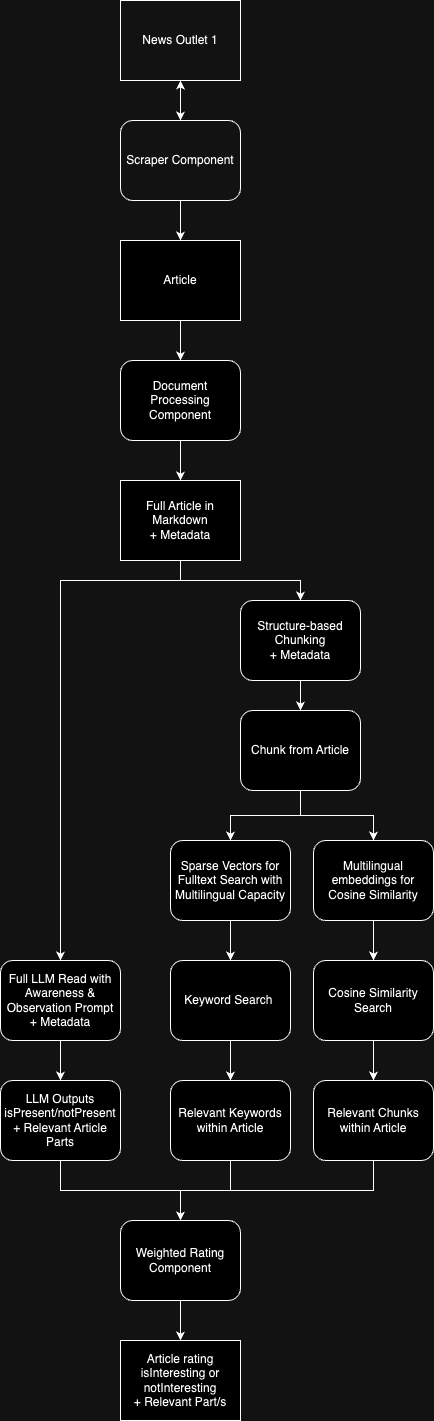

The diagram above was exported from draw.io. Its source (the exported page's mxGraphModel, read from the mxfile embedded in the PNG):
<mxGraphModel dx="1158" dy="701" grid="1" gridSize="10" guides="1" tooltips="1" connect="1" arrows="1" fold="1" page="1" pageScale="1" pageWidth="827" pageHeight="1169" math="0" shadow="0">
  <root>
    <mxCell id="0" />
    <mxCell id="1" parent="0" />
    <mxCell id="bEkGnUCjJTWDH3iZoQyt-36" style="edgeStyle=orthogonalEdgeStyle;rounded=0;orthogonalLoop=1;jettySize=auto;html=1;" edge="1" parent="1" source="bEkGnUCjJTWDH3iZoQyt-1" target="bEkGnUCjJTWDH3iZoQyt-29">
      <mxGeometry relative="1" as="geometry" />
    </mxCell>
    <mxCell id="bEkGnUCjJTWDH3iZoQyt-1" value="Article" style="rounded=0;whiteSpace=wrap;html=1;" vertex="1" parent="1">
      <mxGeometry x="160" y="240" width="120" height="80" as="geometry" />
    </mxCell>
    <mxCell id="bEkGnUCjJTWDH3iZoQyt-64" style="edgeStyle=orthogonalEdgeStyle;rounded=0;orthogonalLoop=1;jettySize=auto;html=1;entryX=0.5;entryY=0;entryDx=0;entryDy=0;" edge="1" parent="1" source="bEkGnUCjJTWDH3iZoQyt-20" target="bEkGnUCjJTWDH3iZoQyt-31">
      <mxGeometry relative="1" as="geometry" />
    </mxCell>
    <mxCell id="bEkGnUCjJTWDH3iZoQyt-20" value="News Outlet 1" style="rounded=0;whiteSpace=wrap;html=1;fillColor=none;" vertex="1" parent="1">
      <mxGeometry x="160" width="120" height="80" as="geometry" />
    </mxCell>
    <mxCell id="bEkGnUCjJTWDH3iZoQyt-27" style="edgeStyle=orthogonalEdgeStyle;rounded=0;orthogonalLoop=1;jettySize=auto;html=1;" edge="1" parent="1" target="bEkGnUCjJTWDH3iZoQyt-23">
      <mxGeometry relative="1" as="geometry">
        <mxPoint x="580" y="80" as="sourcePoint" />
      </mxGeometry>
    </mxCell>
    <mxCell id="bEkGnUCjJTWDH3iZoQyt-28" style="edgeStyle=orthogonalEdgeStyle;rounded=0;orthogonalLoop=1;jettySize=auto;html=1;" edge="1" parent="1" target="bEkGnUCjJTWDH3iZoQyt-24">
      <mxGeometry relative="1" as="geometry">
        <mxPoint x="580" y="80" as="sourcePoint" />
      </mxGeometry>
    </mxCell>
    <mxCell id="bEkGnUCjJTWDH3iZoQyt-51" style="edgeStyle=orthogonalEdgeStyle;rounded=0;orthogonalLoop=1;jettySize=auto;html=1;" edge="1" parent="1" source="bEkGnUCjJTWDH3iZoQyt-29" target="bEkGnUCjJTWDH3iZoQyt-44">
      <mxGeometry relative="1" as="geometry" />
    </mxCell>
    <mxCell id="bEkGnUCjJTWDH3iZoQyt-29" value="Document&lt;div&gt;Processing Component&lt;/div&gt;" style="rounded=1;whiteSpace=wrap;html=1;" vertex="1" parent="1">
      <mxGeometry x="160" y="360" width="120" height="80" as="geometry" />
    </mxCell>
    <mxCell id="bEkGnUCjJTWDH3iZoQyt-33" style="edgeStyle=orthogonalEdgeStyle;rounded=0;orthogonalLoop=1;jettySize=auto;html=1;" edge="1" parent="1" source="bEkGnUCjJTWDH3iZoQyt-31" target="bEkGnUCjJTWDH3iZoQyt-1">
      <mxGeometry relative="1" as="geometry" />
    </mxCell>
    <mxCell id="bEkGnUCjJTWDH3iZoQyt-34" style="edgeStyle=orthogonalEdgeStyle;rounded=0;orthogonalLoop=1;jettySize=auto;html=1;" edge="1" parent="1" source="bEkGnUCjJTWDH3iZoQyt-31" target="bEkGnUCjJTWDH3iZoQyt-20">
      <mxGeometry relative="1" as="geometry" />
    </mxCell>
    <mxCell id="bEkGnUCjJTWDH3iZoQyt-31" value="Scraper Component" style="rounded=1;whiteSpace=wrap;html=1;fillColor=none;" vertex="1" parent="1">
      <mxGeometry x="160" y="120" width="120" height="80" as="geometry" />
    </mxCell>
    <mxCell id="bEkGnUCjJTWDH3iZoQyt-46" style="edgeStyle=orthogonalEdgeStyle;rounded=0;orthogonalLoop=1;jettySize=auto;html=1;" edge="1" parent="1" source="bEkGnUCjJTWDH3iZoQyt-38" target="bEkGnUCjJTWDH3iZoQyt-41">
      <mxGeometry relative="1" as="geometry" />
    </mxCell>
    <mxCell id="bEkGnUCjJTWDH3iZoQyt-38" value="Full LLM Read with Awareness &amp;amp; Observation Prompt&lt;div&gt;+ Metadata&lt;/div&gt;" style="rounded=1;whiteSpace=wrap;html=1;" vertex="1" parent="1">
      <mxGeometry x="40" y="960" width="120" height="80" as="geometry" />
    </mxCell>
    <mxCell id="bEkGnUCjJTWDH3iZoQyt-57" style="edgeStyle=orthogonalEdgeStyle;rounded=0;orthogonalLoop=1;jettySize=auto;html=1;entryX=0.5;entryY=0;entryDx=0;entryDy=0;" edge="1" parent="1" source="bEkGnUCjJTWDH3iZoQyt-39" target="bEkGnUCjJTWDH3iZoQyt-42">
      <mxGeometry relative="1" as="geometry" />
    </mxCell>
    <mxCell id="bEkGnUCjJTWDH3iZoQyt-39" value="Sparse Vectors for Fulltext Search with Multilingual Capacity" style="rounded=1;whiteSpace=wrap;html=1;" vertex="1" parent="1">
      <mxGeometry x="210" y="840" width="120" height="80" as="geometry" />
    </mxCell>
    <mxCell id="bEkGnUCjJTWDH3iZoQyt-56" style="edgeStyle=orthogonalEdgeStyle;rounded=0;orthogonalLoop=1;jettySize=auto;html=1;" edge="1" parent="1" source="bEkGnUCjJTWDH3iZoQyt-40" target="bEkGnUCjJTWDH3iZoQyt-43">
      <mxGeometry relative="1" as="geometry" />
    </mxCell>
    <mxCell id="bEkGnUCjJTWDH3iZoQyt-40" value="Multilingual embeddings for Cosine Similarity" style="rounded=1;whiteSpace=wrap;html=1;" vertex="1" parent="1">
      <mxGeometry x="353" y="840" width="120" height="80" as="geometry" />
    </mxCell>
    <mxCell id="bEkGnUCjJTWDH3iZoQyt-74" style="edgeStyle=orthogonalEdgeStyle;rounded=0;orthogonalLoop=1;jettySize=auto;html=1;" edge="1" parent="1" source="bEkGnUCjJTWDH3iZoQyt-41" target="bEkGnUCjJTWDH3iZoQyt-59">
      <mxGeometry relative="1" as="geometry" />
    </mxCell>
    <mxCell id="bEkGnUCjJTWDH3iZoQyt-41" value="LLM Outputs isPresent/notPresent + Relevant Article Parts" style="rounded=1;whiteSpace=wrap;html=1;" vertex="1" parent="1">
      <mxGeometry x="40" y="1080" width="120" height="80" as="geometry" />
    </mxCell>
    <mxCell id="bEkGnUCjJTWDH3iZoQyt-69" style="edgeStyle=orthogonalEdgeStyle;rounded=0;orthogonalLoop=1;jettySize=auto;html=1;" edge="1" parent="1" source="bEkGnUCjJTWDH3iZoQyt-42" target="bEkGnUCjJTWDH3iZoQyt-65">
      <mxGeometry relative="1" as="geometry" />
    </mxCell>
    <mxCell id="bEkGnUCjJTWDH3iZoQyt-42" value="Keyword Search&amp;nbsp;" style="rounded=1;whiteSpace=wrap;html=1;" vertex="1" parent="1">
      <mxGeometry x="210" y="960" width="120" height="80" as="geometry" />
    </mxCell>
    <mxCell id="bEkGnUCjJTWDH3iZoQyt-70" style="edgeStyle=orthogonalEdgeStyle;rounded=0;orthogonalLoop=1;jettySize=auto;html=1;" edge="1" parent="1" source="bEkGnUCjJTWDH3iZoQyt-43" target="bEkGnUCjJTWDH3iZoQyt-66">
      <mxGeometry relative="1" as="geometry" />
    </mxCell>
    <mxCell id="bEkGnUCjJTWDH3iZoQyt-43" value="Cosine Similarity Search" style="rounded=1;whiteSpace=wrap;html=1;" vertex="1" parent="1">
      <mxGeometry x="353" y="960" width="120" height="80" as="geometry" />
    </mxCell>
    <mxCell id="bEkGnUCjJTWDH3iZoQyt-45" style="edgeStyle=orthogonalEdgeStyle;rounded=0;orthogonalLoop=1;jettySize=auto;html=1;" edge="1" parent="1" source="bEkGnUCjJTWDH3iZoQyt-44" target="bEkGnUCjJTWDH3iZoQyt-38">
      <mxGeometry relative="1" as="geometry">
        <Array as="points">
          <mxPoint x="220" y="580" />
          <mxPoint x="100" y="580" />
        </Array>
      </mxGeometry>
    </mxCell>
    <mxCell id="bEkGnUCjJTWDH3iZoQyt-48" style="edgeStyle=orthogonalEdgeStyle;rounded=0;orthogonalLoop=1;jettySize=auto;html=1;" edge="1" parent="1" source="bEkGnUCjJTWDH3iZoQyt-44" target="bEkGnUCjJTWDH3iZoQyt-47">
      <mxGeometry relative="1" as="geometry" />
    </mxCell>
    <mxCell id="bEkGnUCjJTWDH3iZoQyt-44" value="Full Article in Markdown&lt;div&gt;+ Metadata&lt;br&gt;&lt;/div&gt;" style="rounded=0;whiteSpace=wrap;html=1;" vertex="1" parent="1">
      <mxGeometry x="160" y="480" width="120" height="80" as="geometry" />
    </mxCell>
    <mxCell id="bEkGnUCjJTWDH3iZoQyt-53" style="edgeStyle=orthogonalEdgeStyle;rounded=0;orthogonalLoop=1;jettySize=auto;html=1;" edge="1" parent="1" source="bEkGnUCjJTWDH3iZoQyt-47" target="bEkGnUCjJTWDH3iZoQyt-52">
      <mxGeometry relative="1" as="geometry" />
    </mxCell>
    <mxCell id="bEkGnUCjJTWDH3iZoQyt-47" value="Structure-based Chunking&lt;div&gt;+ Metadata&lt;br&gt;&lt;/div&gt;" style="rounded=1;whiteSpace=wrap;html=1;" vertex="1" parent="1">
      <mxGeometry x="280" y="600" width="120" height="80" as="geometry" />
    </mxCell>
    <mxCell id="bEkGnUCjJTWDH3iZoQyt-54" style="edgeStyle=orthogonalEdgeStyle;rounded=0;orthogonalLoop=1;jettySize=auto;html=1;" edge="1" parent="1" source="bEkGnUCjJTWDH3iZoQyt-52" target="bEkGnUCjJTWDH3iZoQyt-39">
      <mxGeometry relative="1" as="geometry" />
    </mxCell>
    <mxCell id="bEkGnUCjJTWDH3iZoQyt-55" style="edgeStyle=orthogonalEdgeStyle;rounded=0;orthogonalLoop=1;jettySize=auto;html=1;" edge="1" parent="1" source="bEkGnUCjJTWDH3iZoQyt-52" target="bEkGnUCjJTWDH3iZoQyt-40">
      <mxGeometry relative="1" as="geometry" />
    </mxCell>
    <mxCell id="bEkGnUCjJTWDH3iZoQyt-52" value="Chunk from Article" style="rounded=1;whiteSpace=wrap;html=1;" vertex="1" parent="1">
      <mxGeometry x="280" y="710" width="120" height="80" as="geometry" />
    </mxCell>
    <mxCell id="bEkGnUCjJTWDH3iZoQyt-58" value="Article rating&lt;br&gt;isInteresting or notInteresting&lt;div&gt;+ Relevant Part/s&lt;/div&gt;" style="rounded=0;whiteSpace=wrap;html=1;" vertex="1" parent="1">
      <mxGeometry x="160" y="1340" width="120" height="80" as="geometry" />
    </mxCell>
    <mxCell id="bEkGnUCjJTWDH3iZoQyt-60" style="edgeStyle=orthogonalEdgeStyle;rounded=0;orthogonalLoop=1;jettySize=auto;html=1;" edge="1" parent="1" source="bEkGnUCjJTWDH3iZoQyt-59" target="bEkGnUCjJTWDH3iZoQyt-58">
      <mxGeometry relative="1" as="geometry" />
    </mxCell>
    <mxCell id="bEkGnUCjJTWDH3iZoQyt-59" value="Weighted Rating Component" style="rounded=1;whiteSpace=wrap;html=1;" vertex="1" parent="1">
      <mxGeometry x="160" y="1220" width="120" height="80" as="geometry" />
    </mxCell>
    <mxCell id="bEkGnUCjJTWDH3iZoQyt-72" style="edgeStyle=orthogonalEdgeStyle;rounded=0;orthogonalLoop=1;jettySize=auto;html=1;" edge="1" parent="1" source="bEkGnUCjJTWDH3iZoQyt-65" target="bEkGnUCjJTWDH3iZoQyt-59">
      <mxGeometry relative="1" as="geometry" />
    </mxCell>
    <mxCell id="bEkGnUCjJTWDH3iZoQyt-65" value="&lt;div&gt;&lt;span style=&quot;background-color: initial;&quot;&gt;Relevant Keywords within Article&lt;/span&gt;&lt;br&gt;&lt;/div&gt;" style="rounded=1;whiteSpace=wrap;html=1;" vertex="1" parent="1">
      <mxGeometry x="210" y="1080" width="120" height="80" as="geometry" />
    </mxCell>
    <mxCell id="bEkGnUCjJTWDH3iZoQyt-73" style="edgeStyle=orthogonalEdgeStyle;rounded=0;orthogonalLoop=1;jettySize=auto;html=1;" edge="1" parent="1" source="bEkGnUCjJTWDH3iZoQyt-66" target="bEkGnUCjJTWDH3iZoQyt-59">
      <mxGeometry relative="1" as="geometry">
        <Array as="points">
          <mxPoint x="413" y="1190" />
          <mxPoint x="220" y="1190" />
        </Array>
      </mxGeometry>
    </mxCell>
    <mxCell id="bEkGnUCjJTWDH3iZoQyt-66" value="Relevant Chunks within Article" style="rounded=1;whiteSpace=wrap;html=1;" vertex="1" parent="1">
      <mxGeometry x="353" y="1080" width="120" height="80" as="geometry" />
    </mxCell>
  </root>
</mxGraphModel>